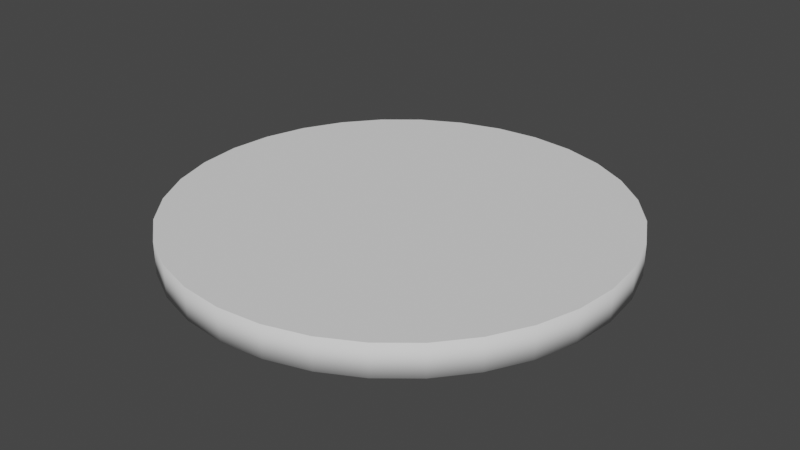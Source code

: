 # Source: tray.blend  (saved by Blender 2.82.7; exported with 4.5.12 LTS)
import bpy
from mathutils import Matrix  # noqa: F401  (used for matrix-valued properties, if any)

bpy.ops.wm.read_factory_settings(use_empty=True)
scene = bpy.context.scene
scene.name = 'Scene'

# ---- collections
col_collection = bpy.data.collections.new('Collection'); scene.collection.children.link(col_collection)

# ---- world
world_world = bpy.data.worlds.new('World'); scene.world = world_world
world_world.use_nodes = True; world_world.node_tree.nodes.clear()
_N = world_world.node_tree.nodes; _L = world_world.node_tree.links
n0 = _N.new('ShaderNodeOutputWorld'); n0.name = 'World Output'; n0.location = (300, 300)
n1 = _N.new('ShaderNodeBackground'); n1.name = 'Background'; n1.location = (10, 300)
n1.inputs[0].default_value = (0.05088, 0.05088, 0.05088, 1.0)
_L.new(n1.outputs[0], n0.inputs[0])
n0.is_active_output = True
world_world.color = (0.05088, 0.05088, 0.05088)
world_world.use_sun_shadow = False
world_world.sun_shadow_jitter_overblur = 0.0

# ---- meshes
me_cylinder = bpy.data.meshes.new('Cylinder')
me_cylinder.from_pydata([(1.867e-08, 0.7, -0.1), (1.867e-08, 0.7, 0.0), (0.1366, 0.6865, -0.1), (0.1366, 0.6865, 0.0), (0.2679, 0.6467, -0.1), (0.2679, 0.6467, 0.0), (0.3889, 0.582, -0.1), (0.3889, 0.582, 0.0), (0.495, 0.495, -0.1), (0.495, 0.495, 0.0), (0.582, 0.3889, -0.1), (0.582, 0.3889, 0.0), (0.6467, 0.2679, -0.1), (0.6467, 0.2679, 0.0), (0.6865, 0.1366, -0.1), (0.6865, 0.1366, 0.0), (0.7, 1.596e-07, -0.1), (0.7, 1.596e-07, 0.0), (0.6865, -0.1366, -0.1), (0.6865, -0.1366, 0.0), (0.6467, -0.2679, -0.1), (0.6467, -0.2679, 0.0), (0.582, -0.3889, -0.1), (0.582, -0.3889, 0.0), (0.495, -0.495, -0.1), (0.495, -0.495, 0.0), (0.3889, -0.582, -0.1), (0.3889, -0.582, 0.0), (0.2679, -0.6467, -0.1), (0.2679, -0.6467, 0.0), (0.1366, -0.6865, -0.1), (0.1366, -0.6865, 0.0), (-2.094e-07, -0.7, -0.1), (-2.094e-07, -0.7, 0.0), (-0.1366, -0.6865, -0.1), (-0.1366, -0.6865, 0.0), (-0.2679, -0.6467, -0.1), (-0.2679, -0.6467, 0.0), (-0.3889, -0.582, -0.1), (-0.3889, -0.582, 0.0), (-0.495, -0.495, -0.1), (-0.495, -0.495, 0.0), (-0.582, -0.3889, -0.1), (-0.582, -0.3889, 0.0), (-0.6467, -0.2679, -0.1), (-0.6467, -0.2679, 0.0), (-0.6865, -0.1366, -0.1), (-0.6865, -0.1366, 0.0), (-0.7, 7.826e-07, -0.1), (-0.7, 7.826e-07, 0.0), (-0.6865, 0.1366, -0.1), (-0.6865, 0.1366, 0.0), (-0.6467, 0.2679, -0.1), (-0.6467, 0.2679, 0.0), (-0.582, 0.3889, -0.1), (-0.582, 0.3889, 0.0), (-0.495, 0.495, -0.1), (-0.495, 0.495, 0.0), (-0.3889, 0.582, -0.1), (-0.3889, 0.582, 0.0), (-0.2679, 0.6467, -0.1), (-0.2679, 0.6467, 0.0), (-0.1366, 0.6866, -0.1), (-0.1366, 0.6866, 0.0)], [], [(0, 1, 3, 2), (2, 3, 5, 4), (4, 5, 7, 6), (6, 7, 9, 8), (8, 9, 11, 10), (10, 11, 13, 12), (12, 13, 15, 14), (14, 15, 17, 16), (16, 17, 19, 18), (18, 19, 21, 20), (20, 21, 23, 22), (22, 23, 25, 24), (24, 25, 27, 26), (26, 27, 29, 28), (28, 29, 31, 30), (30, 31, 33, 32), (32, 33, 35, 34), (34, 35, 37, 36), (36, 37, 39, 38), (38, 39, 41, 40), (40, 41, 43, 42), (42, 43, 45, 44), (44, 45, 47, 46), (46, 47, 49, 48), (48, 49, 51, 50), (50, 51, 53, 52), (52, 53, 55, 54), (54, 55, 57, 56), (56, 57, 59, 58), (58, 59, 61, 60), (3, 1, 63, 61, 59, 57, 55, 53, 51, 49, 47, 45, 43, 41, 39, 37, 35, 33, 31, 29, 27, 25, 23, 21, 19, 17, 15, 13, 11, 9, 7, 5), (60, 61, 63, 62), (62, 63, 1, 0), (0, 2, 4, 6, 8, 10, 12, 14, 16, 18, 20, 22, 24, 26, 28, 30, 32, 34, 36, 38, 40, 42, 44, 46, 48, 50, 52, 54, 56, 58, 60, 62)])
me_cylinder.polygons.foreach_set('use_smooth', [1, 1, 1, 1, 1, 1, 1, 1, 1, 1, 1, 1, 1, 1, 1, 1, 1, 1, 1, 1, 1, 1, 1, 1, 1, 1, 1, 1, 1, 1, 0, 1, 1, 0])
_uv = me_cylinder.uv_layers.new(name='UVMap')
_uv.uv.foreach_set('vector', [1.0, 0.5, 1.0, 1.0, 0.9688, 1.0, 0.9688, 0.5, 0.9688, 0.5, 0.9688, 1.0, 0.9375, 1.0, 0.9375, 0.5, 0.9375, 0.5, 0.9375, 1.0, 0.9062, 1.0, 0.9062, 0.5, 0.9062, 0.5, 0.9062, 1.0, 0.875, 1.0, 0.875, 0.5, 0.875, 0.5, 0.875, 1.0, 0.8438, 1.0, 0.8438, 0.5, 0.8438, 0.5, 0.8438, 1.0, 0.8125, 1.0, 0.8125, 0.5, 0.8125, 0.5, 0.8125, 1.0, 0.7812, 1.0, 0.7812, 0.5, 0.7812, 0.5, 0.7812, 1.0, 0.75, 1.0, 0.75, 0.5, 0.75, 0.5, 0.75, 1.0, 0.7188, 1.0, 0.7188, 0.5, 0.7188, 0.5, 0.7188, 1.0, 0.6875, 1.0, 0.6875, 0.5, 0.6875, 0.5, 0.6875, 1.0, 0.6562, 1.0, 0.6562, 0.5, 0.6562, 0.5, 0.6562, 1.0, 0.625, 1.0, 0.625, 0.5, 0.625, 0.5, 0.625, 1.0, 0.5938, 1.0, 0.5938, 0.5, 0.5938, 0.5, 0.5938, 1.0, 0.5625, 1.0, 0.5625, 0.5, 0.5625, 0.5, 0.5625, 1.0, 0.5312, 1.0, 0.5312, 0.5, 0.5312, 0.5, 0.5312, 1.0, 0.5, 1.0, 0.5, 0.5, 0.5, 0.5, 0.5, 1.0, 0.4688, 1.0, 0.4688, 0.5, 0.4688, 0.5, 0.4688, 1.0, 0.4375, 1.0, 0.4375, 0.5, 0.4375, 0.5, 0.4375, 1.0, 0.4062, 1.0, 0.4062, 0.5, 0.4062, 0.5, 0.4062, 1.0, 0.375, 1.0, 0.375, 0.5, 0.375, 0.5, 0.375, 1.0, 0.3438, 1.0, 0.3438, 0.5, 0.3438, 0.5, 0.3438, 1.0, 0.3125, 1.0, 0.3125, 0.5, 0.3125, 0.5, 0.3125, 1.0, 0.2812, 1.0, 0.2812, 0.5, 0.2812, 0.5, 0.2812, 1.0, 0.25, 1.0, 0.25, 0.5, 0.25, 0.5, 0.25, 1.0, 0.2188, 1.0, 0.2188, 0.5, 0.2188, 0.5, 0.2188, 1.0, 0.1875, 1.0, 0.1875, 0.5, 0.1875, 0.5, 0.1875, 1.0, 0.1562, 1.0, 0.1562, 0.5, 0.1562, 0.5, 0.1562, 1.0, 0.125, 1.0, 0.125, 0.5, 0.125, 0.5, 0.125, 1.0, 0.09375, 1.0, 0.09375, 0.5, 0.09375, 0.5, 0.09375, 1.0, 0.0625, 1.0, 0.0625, 0.5, 0.2968, 0.4854, 0.25, 0.49, 0.2032, 0.4854, 0.1582, 0.4717, 0.1167, 0.4496, 0.08029, 0.4197, 0.05045, 0.3833, 0.02827, 0.3418, 0.01461, 0.2968, 0.01, 0.25, 0.01461, 0.2032, 0.02827, 0.1582, 0.05045, 0.1167, 0.08029, 0.08029, 0.1167, 0.05045, 0.1582, 0.02827, 0.2032, 0.01461, 0.25, 0.01, 0.2968, 0.01461, 0.3418, 0.02827, 0.3833, 0.05045, 0.4197, 0.08029, 0.4496, 0.1167, 0.4717, 0.1582, 0.4854, 0.2032, 0.49, 0.25, 0.4854, 0.2968, 0.4717, 0.3418, 0.4496, 0.3833, 0.4197, 0.4197, 0.3833, 0.4496, 0.3418, 0.4717, 0.0625, 0.5, 0.0625, 1.0, 0.03125, 1.0, 0.03125, 0.5, 0.03125, 0.5, 0.03125, 1.0, 0.0, 1.0, 0.0, 0.5, 0.75, 0.49, 0.7968, 0.4854, 0.8418, 0.4717, 0.8833, 0.4496, 0.9197, 0.4197, 0.9496, 0.3833, 0.9717, 0.3418, 0.9854, 0.2968, 0.99, 0.25, 0.9854, 0.2032, 0.9717, 0.1582, 0.9496, 0.1167, 0.9197, 0.08029, 0.8833, 0.05045, 0.8418, 0.02827, 0.7968, 0.01461, 0.75, 0.01, 0.7032, 0.01461, 0.6582, 0.02827, 0.6167, 0.05045, 0.5803, 0.08029, 0.5504, 0.1167, 0.5283, 0.1582, 0.5146, 0.2032, 0.51, 0.25, 0.5146, 0.2968, 0.5283, 0.3418, 0.5504, 0.3833, 0.5803, 0.4197, 0.6167, 0.4496, 0.6582, 0.4717, 0.7032, 0.4854])
me_cylinder.use_remesh_fix_poles = True
me_cylinder.use_remesh_preserve_attributes = False
me_cylinder.use_mirror_vertex_groups = False
me_cylinder.update()

# ---- objects
ob_mesh_tray = bpy.data.objects.new('mesh_tray', me_cylinder)

# ---- transforms, parenting, visibility, modifiers, constraints
ob_mesh_tray.location = (0.0, 0.0, 0.0)
ob_mesh_tray.lineart.crease_threshold = 0.0

# ---- collection membership
col_collection.objects.link(ob_mesh_tray)

# ---- scene / render settings (as saved in the file)
scene.frame_start = 1; scene.frame_end = 250; scene.frame_set(1)
scene.render.engine = 'BLENDER_EEVEE_NEXT'
scene.cycles.use_denoising = False
scene.cycles.samples = 128
scene.cycles.sampling_pattern = 'TABULATED_SOBOL'
scene.cycles.use_adaptive_sampling = False
scene.cycles.use_light_tree = False
scene.view_settings.view_transform = 'Filmic'
bpy.context.view_layer.update()

# ---- added for rendering (the .blend has no active camera and no usable light): camera, sun
cam_auto = bpy.data.cameras.new('AutoCamera')
cam_auto.lens = 50.0
cam_auto.sensor_width = 36.0
cam_auto.clip_end = 1000.0
ob_auto_camera = bpy.data.objects.new('AutoCamera', cam_auto)
scene.collection.objects.link(ob_auto_camera)
ob_auto_camera.location = (1.83419, -2.20102, 1.41735)
ob_auto_camera.rotation_euler = (1.09748, -7.21219e-08, 0.694738)
scene.camera = ob_auto_camera
light_auto_sun = bpy.data.lights.new('AutoSun', 'SUN')
light_auto_sun.energy = 3.0
light_auto_sun.angle = 0.0523599
ob_auto_sun = bpy.data.objects.new('AutoSun', light_auto_sun)
scene.collection.objects.link(ob_auto_sun)
ob_auto_sun.rotation_euler = (0.872665, 0.174533, 0.523599)
bpy.context.view_layer.update()
